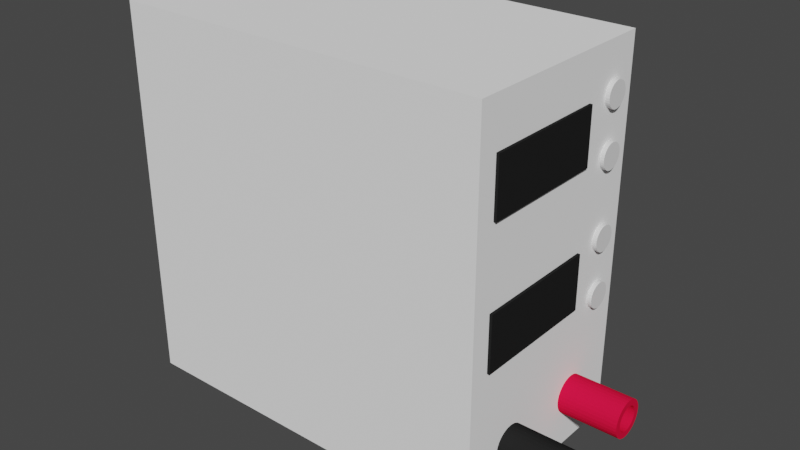 # Source: powersuply.blend  (saved by Blender 2.80.75; exported with 4.5.12 LTS)
import bpy
from mathutils import Matrix  # noqa: F401  (used for matrix-valued properties, if any)

bpy.ops.wm.read_factory_settings(use_empty=True)
scene = bpy.context.scene
scene.name = 'Scene'

# ---- collections
col_collection = bpy.data.collections.new('Collection'); scene.collection.children.link(col_collection)

# ---- materials (node trees are filled in below, after node groups)
mat_material_003 = bpy.data.materials.new('Material.003')
mat_material_003.use_transparent_shadow = False
mat_material_003.diffuse_color = (0.9551, 0.9551, 0.9551, 1.0)
mat_material = bpy.data.materials.new('Material')
mat_material.alpha_threshold = 0.0
mat_material.use_transparent_shadow = False
mat_material.diffuse_color = (0.01739, 0.01739, 0.01739, 1.0)
mat_material.line_color = (0.0, 0.0, 0.0, 1.0)
mat_material_001 = bpy.data.materials.new('Material.001')
mat_material_001.alpha_threshold = 0.0
mat_material_001.use_transparent_shadow = False
mat_material_001.diffuse_color = (0.01739, 0.01739, 0.01739, 1.0)
mat_material_001.line_color = (0.0, 0.0, 0.0, 1.0)
mat_material_002 = bpy.data.materials.new('Material.002')
mat_material_002.use_transparent_shadow = False
mat_material_002.diffuse_color = (0.8, 0.007091, 0.04769, 1.0)

# ---- material node trees

# ---- world
world_world = bpy.data.worlds.new('World'); scene.world = world_world
world_world.use_nodes = True; world_world.node_tree.nodes.clear()
_N = world_world.node_tree.nodes; _L = world_world.node_tree.links
n0 = _N.new('ShaderNodeOutputWorld'); n0.name = 'World Output'; n0.location = (300, 300)
n1 = _N.new('ShaderNodeBackground'); n1.name = 'Background'; n1.location = (10, 300)
n1.inputs[0].default_value = (0.05088, 0.05088, 0.05088, 1.0)
_L.new(n1.outputs[0], n0.inputs[0])
n0.is_active_output = True
world_world.color = (0.05088, 0.05088, 0.05088)
world_world.use_sun_shadow = False
world_world.sun_shadow_jitter_overblur = 0.0

# ---- meshes
me_cube_001 = bpy.data.meshes.new('Cube.001')
me_cube_001.from_pydata([(-0.15, -0.15, -0.15), (-0.15, -0.15, 0.15), (0.15, -0.15, -0.15), (0.15, -0.15, 0.15), (0.15, 0.016, 0.15), (-0.15, 0.016, 0.15), (-0.15, 0.016, -0.15), (0.15, 0.016, 0.016), (0.15, 0.016, -0.15)], [], [(0, 1, 5, 6), (2, 3, 1, 0), (4, 5, 1, 3), (8, 7, 4, 3, 2), (6, 8, 2, 0), (4, 7, 8, 6, 5)])
_uv = me_cube_001.uv_layers.new(name='UVMap')
_uv.uv.foreach_set('vector', [0.375, 0.0, 0.625, 0.0, 0.625, 0.1383, 0.375, 0.1383, 0.375, 0.75, 0.625, 0.75, 0.625, 1.0, 0.375, 1.0, 0.625, 0.6117, 0.875, 0.6117, 0.875, 0.75, 0.625, 0.75, 0.375, 0.6117, 0.5133, 0.6117, 0.625, 0.6117, 0.625, 0.75, 0.375, 0.75, 0.125, 0.6117, 0.375, 0.6117, 0.375, 0.75, 0.125, 0.75, 0.5938, 0.7812, 0.51, 0.7812, 0.4063, 0.7813, 0.4063, 0.9688, 0.5938, 0.9688])
me_cube_001.materials.append(mat_material_003)
me_cube_001.use_remesh_preserve_volume = False
me_cube_001.use_remesh_preserve_attributes = False
me_cube_001.use_mirror_vertex_groups = False
me_cube_001.update()
me_cube_004 = bpy.data.meshes.new('Cube.004')
me_cube_004.from_pydata([(-0.05, -0.05, 0.05), (-0.05, 0.05, 0.05), (0.05, -0.05, 0.05), (0.05, 0.05, 0.05), (-0.05, 0.05, 0.006401), (0.05, 0.05, 0.006401), (0.05, -0.05, 0.006401), (-0.05, -0.05, 0.006401)], [], [(3, 1, 0, 2), (7, 6, 2, 0), (5, 4, 1, 3), (6, 5, 3, 2), (4, 7, 0, 1), (5, 6, 7, 4)])
_uv = me_cube_004.uv_layers.new(name='UVMap')
_uv.uv.foreach_set('vector', [0.625, 0.5, 0.875, 0.5, 0.875, 0.75, 0.625, 0.75, 0.516, 1.0, 0.516, 0.75, 0.625, 0.75, 0.625, 1.0, 0.516, 0.5, 0.516, 0.25, 0.625, 0.25, 0.625, 0.5, 0.516, 0.75, 0.516, 0.5, 0.625, 0.5, 0.625, 0.75, 0.516, 0.25, 0.516, 0.0, 0.625, 0.0, 0.625, 0.25, 0.6573, 0.5314, 0.6573, 0.698, 0.824, 0.698, 0.824, 0.5314])
me_cube_004.materials.append(mat_material)
me_cube_004.use_remesh_preserve_volume = False
me_cube_004.use_remesh_preserve_attributes = False
me_cube_004.use_mirror_vertex_groups = False
me_cube_004.update()
me_cube_007 = bpy.data.meshes.new('Cube.007')
me_cube_007.from_pydata([(-0.05, -0.05, 0.05), (-0.05, 0.05, 0.05), (0.05, -0.05, 0.05), (0.05, 0.05, 0.05), (-0.05, 0.05, 0.006401), (0.05, 0.05, 0.006401), (0.05, -0.05, 0.006401), (-0.05, -0.05, 0.006401)], [], [(3, 1, 0, 2), (7, 6, 2, 0), (5, 4, 1, 3), (6, 5, 3, 2), (4, 7, 0, 1), (5, 6, 7, 4)])
_uv = me_cube_007.uv_layers.new(name='UVMap')
_uv.uv.foreach_set('vector', [0.625, 0.5, 0.875, 0.5, 0.875, 0.75, 0.625, 0.75, 0.516, 1.0, 0.516, 0.75, 0.625, 0.75, 0.625, 1.0, 0.516, 0.5, 0.516, 0.25, 0.625, 0.25, 0.625, 0.5, 0.516, 0.75, 0.516, 0.5, 0.625, 0.5, 0.625, 0.75, 0.516, 0.25, 0.516, 0.0, 0.625, 0.0, 0.625, 0.25, 0.6573, 0.5314, 0.6573, 0.698, 0.824, 0.698, 0.824, 0.5314])
me_cube_007.materials.append(mat_material_001)
me_cube_007.use_remesh_preserve_volume = False
me_cube_007.use_remesh_preserve_attributes = False
me_cube_007.use_mirror_vertex_groups = False
me_cube_007.update()
me_cylinder = bpy.data.meshes.new('Cylinder')
me_cylinder.from_pydata([(0.0, 0.01, -0.025), (0.0, 0.01, 0.025), (0.001951, 0.009808, -0.025), (0.001951, 0.009808, 0.025), (0.003827, 0.009239, -0.025), (0.003827, 0.009239, 0.025), (0.005556, 0.008315, -0.025), (0.005556, 0.008315, 0.025), (0.007071, 0.007071, -0.025), (0.007071, 0.007071, 0.025), (0.008315, 0.005556, -0.025), (0.008315, 0.005556, 0.025), (0.009239, 0.003827, -0.025), (0.009239, 0.003827, 0.025), (0.009808, 0.001951, -0.025), (0.009808, 0.001951, 0.025), (0.01, 7.55e-10, -0.025), (0.01, 7.55e-10, 0.025), (0.009808, -0.001951, -0.025), (0.009808, -0.001951, 0.025), (0.009239, -0.003827, -0.025), (0.009239, -0.003827, 0.025), (0.008315, -0.005556, -0.025), (0.008315, -0.005556, 0.025), (0.007071, -0.007071, -0.025), (0.007071, -0.007071, 0.025), (0.005556, -0.008315, -0.025), (0.005556, -0.008315, 0.025), (0.003827, -0.009239, -0.025), (0.003827, -0.009239, 0.025), (0.001951, -0.009808, -0.025), (0.001951, -0.009808, 0.025), (-3.258e-09, -0.01, -0.025), (-3.258e-09, -0.01, 0.025), (-0.001951, -0.009808, -0.025), (-0.001951, -0.009808, 0.025), (-0.003827, -0.009239, -0.025), (-0.003827, -0.009239, 0.025), (-0.005556, -0.008315, -0.025), (-0.005556, -0.008315, 0.025), (-0.007071, -0.007071, -0.025), (-0.007071, -0.007071, 0.025), (-0.008315, -0.005556, -0.025), (-0.008315, -0.005556, 0.025), (-0.009239, -0.003827, -0.025), (-0.009239, -0.003827, 0.025), (-0.009808, -0.001951, -0.025), (-0.009808, -0.001951, 0.025), (-0.01, 9.656e-09, -0.025), (-0.01, 9.656e-09, 0.025), (-0.009808, 0.001951, -0.025), (-0.009808, 0.001951, 0.025), (-0.009239, 0.003827, -0.025), (-0.009239, 0.003827, 0.025), (-0.008315, 0.005556, -0.025), (-0.008315, 0.005556, 0.025), (-0.007071, 0.007071, -0.025), (-0.007071, 0.007071, 0.025), (-0.005556, 0.008315, -0.025), (-0.005556, 0.008315, 0.025), (-0.003827, 0.009239, -0.025), (-0.003827, 0.009239, 0.025), (-0.001951, 0.009808, -0.025), (-0.001951, 0.009808, 0.025)], [], [(0, 1, 3, 2), (2, 3, 5, 4), (4, 5, 7, 6), (6, 7, 9, 8), (8, 9, 11, 10), (10, 11, 13, 12), (12, 13, 15, 14), (14, 15, 17, 16), (16, 17, 19, 18), (18, 19, 21, 20), (20, 21, 23, 22), (22, 23, 25, 24), (24, 25, 27, 26), (26, 27, 29, 28), (28, 29, 31, 30), (30, 31, 33, 32), (32, 33, 35, 34), (34, 35, 37, 36), (36, 37, 39, 38), (38, 39, 41, 40), (40, 41, 43, 42), (42, 43, 45, 44), (44, 45, 47, 46), (46, 47, 49, 48), (48, 49, 51, 50), (50, 51, 53, 52), (52, 53, 55, 54), (54, 55, 57, 56), (56, 57, 59, 58), (58, 59, 61, 60), (3, 1, 63, 61, 59, 57, 55, 53, 51, 49, 47, 45, 43, 41, 39, 37, 35, 33, 31, 29, 27, 25, 23, 21, 19, 17, 15, 13, 11, 9, 7, 5), (60, 61, 63, 62), (62, 63, 1, 0), (0, 2, 4, 6, 8, 10, 12, 14, 16, 18, 20, 22, 24, 26, 28, 30, 32, 34, 36, 38, 40, 42, 44, 46, 48, 50, 52, 54, 56, 58, 60, 62)])
_uv = me_cylinder.uv_layers.new(name='UVMap')
_uv.uv.foreach_set('vector', [1.0, 0.5, 1.0, 1.0, 0.9688, 1.0, 0.9688, 0.5, 0.9688, 0.5, 0.9688, 1.0, 0.9375, 1.0, 0.9375, 0.5, 0.9375, 0.5, 0.9375, 1.0, 0.9062, 1.0, 0.9062, 0.5, 0.9062, 0.5, 0.9062, 1.0, 0.875, 1.0, 0.875, 0.5, 0.875, 0.5, 0.875, 1.0, 0.8438, 1.0, 0.8438, 0.5, 0.8438, 0.5, 0.8438, 1.0, 0.8125, 1.0, 0.8125, 0.5, 0.8125, 0.5, 0.8125, 1.0, 0.7812, 1.0, 0.7812, 0.5, 0.7812, 0.5, 0.7812, 1.0, 0.75, 1.0, 0.75, 0.5, 0.75, 0.5, 0.75, 1.0, 0.7188, 1.0, 0.7188, 0.5, 0.7188, 0.5, 0.7188, 1.0, 0.6875, 1.0, 0.6875, 0.5, 0.6875, 0.5, 0.6875, 1.0, 0.6562, 1.0, 0.6562, 0.5, 0.6562, 0.5, 0.6562, 1.0, 0.625, 1.0, 0.625, 0.5, 0.625, 0.5, 0.625, 1.0, 0.5938, 1.0, 0.5938, 0.5, 0.5938, 0.5, 0.5938, 1.0, 0.5625, 1.0, 0.5625, 0.5, 0.5625, 0.5, 0.5625, 1.0, 0.5312, 1.0, 0.5312, 0.5, 0.5312, 0.5, 0.5312, 1.0, 0.5, 1.0, 0.5, 0.5, 0.5, 0.5, 0.5, 1.0, 0.4688, 1.0, 0.4688, 0.5, 0.4688, 0.5, 0.4688, 1.0, 0.4375, 1.0, 0.4375, 0.5, 0.4375, 0.5, 0.4375, 1.0, 0.4062, 1.0, 0.4062, 0.5, 0.4062, 0.5, 0.4062, 1.0, 0.375, 1.0, 0.375, 0.5, 0.375, 0.5, 0.375, 1.0, 0.3438, 1.0, 0.3438, 0.5, 0.3438, 0.5, 0.3438, 1.0, 0.3125, 1.0, 0.3125, 0.5, 0.3125, 0.5, 0.3125, 1.0, 0.2812, 1.0, 0.2812, 0.5, 0.2812, 0.5, 0.2812, 1.0, 0.25, 1.0, 0.25, 0.5, 0.25, 0.5, 0.25, 1.0, 0.2188, 1.0, 0.2188, 0.5, 0.2188, 0.5, 0.2188, 1.0, 0.1875, 1.0, 0.1875, 0.5, 0.1875, 0.5, 0.1875, 1.0, 0.1562, 1.0, 0.1562, 0.5, 0.1562, 0.5, 0.1562, 1.0, 0.125, 1.0, 0.125, 0.5, 0.125, 0.5, 0.125, 1.0, 0.09375, 1.0, 0.09375, 0.5, 0.09375, 0.5, 0.09375, 1.0, 0.0625, 1.0, 0.0625, 0.5, 0.2968, 0.4854, 0.25, 0.49, 0.2032, 0.4854, 0.1582, 0.4717, 0.1167, 0.4496, 0.08029, 0.4197, 0.05045, 0.3833, 0.02827, 0.3418, 0.01461, 0.2968, 0.01, 0.25, 0.01461, 0.2032, 0.02827, 0.1582, 0.05045, 0.1167, 0.08029, 0.08029, 0.1167, 0.05045, 0.1582, 0.02827, 0.2032, 0.01461, 0.25, 0.01, 0.2968, 0.01461, 0.3418, 0.02827, 0.3833, 0.05045, 0.4197, 0.08029, 0.4496, 0.1167, 0.4717, 0.1582, 0.4854, 0.2032, 0.49, 0.25, 0.4854, 0.2968, 0.4717, 0.3418, 0.4496, 0.3833, 0.4197, 0.4197, 0.3833, 0.4496, 0.3418, 0.4717, 0.0625, 0.5, 0.0625, 1.0, 0.03125, 1.0, 0.03125, 0.5, 0.03125, 0.5, 0.03125, 1.0, 0.0, 1.0, 0.0, 0.5, 0.75, 0.49, 0.7968, 0.4854, 0.8418, 0.4717, 0.8833, 0.4496, 0.9197, 0.4197, 0.9496, 0.3833, 0.9717, 0.3418, 0.9854, 0.2968, 0.99, 0.25, 0.9854, 0.2032, 0.9717, 0.1582, 0.9496, 0.1167, 0.9197, 0.08029, 0.8833, 0.05045, 0.8418, 0.02827, 0.7968, 0.01461, 0.75, 0.01, 0.7032, 0.01461, 0.6582, 0.02827, 0.6167, 0.05045, 0.5803, 0.08029, 0.5504, 0.1167, 0.5283, 0.1582, 0.5146, 0.2032, 0.51, 0.25, 0.5146, 0.2968, 0.5283, 0.3418, 0.5504, 0.3833, 0.5803, 0.4197, 0.6167, 0.4496, 0.6582, 0.4717, 0.7032, 0.4854])
me_cylinder.use_remesh_preserve_volume = False
me_cylinder.use_remesh_preserve_attributes = False
me_cylinder.use_mirror_vertex_groups = False
me_cylinder.update()
me_cylinder_001 = bpy.data.meshes.new('Cylinder.001')
me_cylinder_001.from_pydata([(0.0, 0.01, -0.025), (0.0, 0.01, 0.025), (0.001951, 0.009808, -0.025), (0.001951, 0.009808, 0.025), (0.003827, 0.009239, -0.025), (0.003827, 0.009239, 0.025), (0.005556, 0.008315, -0.025), (0.005556, 0.008315, 0.025), (0.007071, 0.007071, -0.025), (0.007071, 0.007071, 0.025), (0.008315, 0.005556, -0.025), (0.008315, 0.005556, 0.025), (0.009239, 0.003827, -0.025), (0.009239, 0.003827, 0.025), (0.009808, 0.001951, -0.025), (0.009808, 0.001951, 0.025), (0.01, 7.55e-10, -0.025), (0.01, 7.55e-10, 0.025), (0.009808, -0.001951, -0.025), (0.009808, -0.001951, 0.025), (0.009239, -0.003827, -0.025), (0.009239, -0.003827, 0.025), (0.008315, -0.005556, -0.025), (0.008315, -0.005556, 0.025), (0.007071, -0.007071, -0.025), (0.007071, -0.007071, 0.025), (0.005556, -0.008315, -0.025), (0.005556, -0.008315, 0.025), (0.003827, -0.009239, -0.025), (0.003827, -0.009239, 0.025), (0.001951, -0.009808, -0.025), (0.001951, -0.009808, 0.025), (-3.258e-09, -0.01, -0.025), (-3.258e-09, -0.01, 0.025), (-0.001951, -0.009808, -0.025), (-0.001951, -0.009808, 0.025), (-0.003827, -0.009239, -0.025), (-0.003827, -0.009239, 0.025), (-0.005556, -0.008315, -0.025), (-0.005556, -0.008315, 0.025), (-0.007071, -0.007071, -0.025), (-0.007071, -0.007071, 0.025), (-0.008315, -0.005556, -0.025), (-0.008315, -0.005556, 0.025), (-0.009239, -0.003827, -0.025), (-0.009239, -0.003827, 0.025), (-0.009808, -0.001951, -0.025), (-0.009808, -0.001951, 0.025), (-0.01, 9.656e-09, -0.025), (-0.01, 9.656e-09, 0.025), (-0.009808, 0.001951, -0.025), (-0.009808, 0.001951, 0.025), (-0.009239, 0.003827, -0.025), (-0.009239, 0.003827, 0.025), (-0.008315, 0.005556, -0.025), (-0.008315, 0.005556, 0.025), (-0.007071, 0.007071, -0.025), (-0.007071, 0.007071, 0.025), (-0.005556, 0.008315, -0.025), (-0.005556, 0.008315, 0.025), (-0.003827, 0.009239, -0.025), (-0.003827, 0.009239, 0.025), (-0.001951, 0.009808, -0.025), (-0.001951, 0.009808, 0.025)], [], [(0, 1, 3, 2), (2, 3, 5, 4), (4, 5, 7, 6), (6, 7, 9, 8), (8, 9, 11, 10), (10, 11, 13, 12), (12, 13, 15, 14), (14, 15, 17, 16), (16, 17, 19, 18), (18, 19, 21, 20), (20, 21, 23, 22), (22, 23, 25, 24), (24, 25, 27, 26), (26, 27, 29, 28), (28, 29, 31, 30), (30, 31, 33, 32), (32, 33, 35, 34), (34, 35, 37, 36), (36, 37, 39, 38), (38, 39, 41, 40), (40, 41, 43, 42), (42, 43, 45, 44), (44, 45, 47, 46), (46, 47, 49, 48), (48, 49, 51, 50), (50, 51, 53, 52), (52, 53, 55, 54), (54, 55, 57, 56), (56, 57, 59, 58), (58, 59, 61, 60), (3, 1, 63, 61, 59, 57, 55, 53, 51, 49, 47, 45, 43, 41, 39, 37, 35, 33, 31, 29, 27, 25, 23, 21, 19, 17, 15, 13, 11, 9, 7, 5), (60, 61, 63, 62), (62, 63, 1, 0), (0, 2, 4, 6, 8, 10, 12, 14, 16, 18, 20, 22, 24, 26, 28, 30, 32, 34, 36, 38, 40, 42, 44, 46, 48, 50, 52, 54, 56, 58, 60, 62)])
_uv = me_cylinder_001.uv_layers.new(name='UVMap')
_uv.uv.foreach_set('vector', [1.0, 0.5, 1.0, 1.0, 0.9688, 1.0, 0.9688, 0.5, 0.9688, 0.5, 0.9688, 1.0, 0.9375, 1.0, 0.9375, 0.5, 0.9375, 0.5, 0.9375, 1.0, 0.9062, 1.0, 0.9062, 0.5, 0.9062, 0.5, 0.9062, 1.0, 0.875, 1.0, 0.875, 0.5, 0.875, 0.5, 0.875, 1.0, 0.8438, 1.0, 0.8438, 0.5, 0.8438, 0.5, 0.8438, 1.0, 0.8125, 1.0, 0.8125, 0.5, 0.8125, 0.5, 0.8125, 1.0, 0.7812, 1.0, 0.7812, 0.5, 0.7812, 0.5, 0.7812, 1.0, 0.75, 1.0, 0.75, 0.5, 0.75, 0.5, 0.75, 1.0, 0.7188, 1.0, 0.7188, 0.5, 0.7188, 0.5, 0.7188, 1.0, 0.6875, 1.0, 0.6875, 0.5, 0.6875, 0.5, 0.6875, 1.0, 0.6562, 1.0, 0.6562, 0.5, 0.6562, 0.5, 0.6562, 1.0, 0.625, 1.0, 0.625, 0.5, 0.625, 0.5, 0.625, 1.0, 0.5938, 1.0, 0.5938, 0.5, 0.5938, 0.5, 0.5938, 1.0, 0.5625, 1.0, 0.5625, 0.5, 0.5625, 0.5, 0.5625, 1.0, 0.5312, 1.0, 0.5312, 0.5, 0.5312, 0.5, 0.5312, 1.0, 0.5, 1.0, 0.5, 0.5, 0.5, 0.5, 0.5, 1.0, 0.4688, 1.0, 0.4688, 0.5, 0.4688, 0.5, 0.4688, 1.0, 0.4375, 1.0, 0.4375, 0.5, 0.4375, 0.5, 0.4375, 1.0, 0.4062, 1.0, 0.4062, 0.5, 0.4062, 0.5, 0.4062, 1.0, 0.375, 1.0, 0.375, 0.5, 0.375, 0.5, 0.375, 1.0, 0.3438, 1.0, 0.3438, 0.5, 0.3438, 0.5, 0.3438, 1.0, 0.3125, 1.0, 0.3125, 0.5, 0.3125, 0.5, 0.3125, 1.0, 0.2812, 1.0, 0.2812, 0.5, 0.2812, 0.5, 0.2812, 1.0, 0.25, 1.0, 0.25, 0.5, 0.25, 0.5, 0.25, 1.0, 0.2188, 1.0, 0.2188, 0.5, 0.2188, 0.5, 0.2188, 1.0, 0.1875, 1.0, 0.1875, 0.5, 0.1875, 0.5, 0.1875, 1.0, 0.1562, 1.0, 0.1562, 0.5, 0.1562, 0.5, 0.1562, 1.0, 0.125, 1.0, 0.125, 0.5, 0.125, 0.5, 0.125, 1.0, 0.09375, 1.0, 0.09375, 0.5, 0.09375, 0.5, 0.09375, 1.0, 0.0625, 1.0, 0.0625, 0.5, 0.2968, 0.4854, 0.25, 0.49, 0.2032, 0.4854, 0.1582, 0.4717, 0.1167, 0.4496, 0.08029, 0.4197, 0.05045, 0.3833, 0.02827, 0.3418, 0.01461, 0.2968, 0.01, 0.25, 0.01461, 0.2032, 0.02827, 0.1582, 0.05045, 0.1167, 0.08029, 0.08029, 0.1167, 0.05045, 0.1582, 0.02827, 0.2032, 0.01461, 0.25, 0.01, 0.2968, 0.01461, 0.3418, 0.02827, 0.3833, 0.05045, 0.4197, 0.08029, 0.4496, 0.1167, 0.4717, 0.1582, 0.4854, 0.2032, 0.49, 0.25, 0.4854, 0.2968, 0.4717, 0.3418, 0.4496, 0.3833, 0.4197, 0.4197, 0.3833, 0.4496, 0.3418, 0.4717, 0.0625, 0.5, 0.0625, 1.0, 0.03125, 1.0, 0.03125, 0.5, 0.03125, 0.5, 0.03125, 1.0, 0.0, 1.0, 0.0, 0.5, 0.75, 0.49, 0.7968, 0.4854, 0.8418, 0.4717, 0.8833, 0.4496, 0.9197, 0.4197, 0.9496, 0.3833, 0.9717, 0.3418, 0.9854, 0.2968, 0.99, 0.25, 0.9854, 0.2032, 0.9717, 0.1582, 0.9496, 0.1167, 0.9197, 0.08029, 0.8833, 0.05045, 0.8418, 0.02827, 0.7968, 0.01461, 0.75, 0.01, 0.7032, 0.01461, 0.6582, 0.02827, 0.6167, 0.05045, 0.5803, 0.08029, 0.5504, 0.1167, 0.5283, 0.1582, 0.5146, 0.2032, 0.51, 0.25, 0.5146, 0.2968, 0.5283, 0.3418, 0.5504, 0.3833, 0.5803, 0.4197, 0.6167, 0.4496, 0.6582, 0.4717, 0.7032, 0.4854])
me_cylinder_001.use_remesh_preserve_volume = False
me_cylinder_001.use_remesh_preserve_attributes = False
me_cylinder_001.use_mirror_vertex_groups = False
me_cylinder_001.update()
me_cylinder_002 = bpy.data.meshes.new('Cylinder.002')
me_cylinder_002.from_pydata([(0.0, 0.01, -0.025), (0.0, 0.01, 0.025), (0.001951, 0.009808, -0.025), (0.001951, 0.009808, 0.025), (0.003827, 0.009239, -0.025), (0.003827, 0.009239, 0.025), (0.005556, 0.008315, -0.025), (0.005556, 0.008315, 0.025), (0.007071, 0.007071, -0.025), (0.007071, 0.007071, 0.025), (0.008315, 0.005556, -0.025), (0.008315, 0.005556, 0.025), (0.009239, 0.003827, -0.025), (0.009239, 0.003827, 0.025), (0.009808, 0.001951, -0.025), (0.009808, 0.001951, 0.025), (0.01, 7.55e-10, -0.025), (0.01, 7.55e-10, 0.025), (0.009808, -0.001951, -0.025), (0.009808, -0.001951, 0.025), (0.009239, -0.003827, -0.025), (0.009239, -0.003827, 0.025), (0.008315, -0.005556, -0.025), (0.008315, -0.005556, 0.025), (0.007071, -0.007071, -0.025), (0.007071, -0.007071, 0.025), (0.005556, -0.008315, -0.025), (0.005556, -0.008315, 0.025), (0.003827, -0.009239, -0.025), (0.003827, -0.009239, 0.025), (0.001951, -0.009808, -0.025), (0.001951, -0.009808, 0.025), (-3.258e-09, -0.01, -0.025), (-3.258e-09, -0.01, 0.025), (-0.001951, -0.009808, -0.025), (-0.001951, -0.009808, 0.025), (-0.003827, -0.009239, -0.025), (-0.003827, -0.009239, 0.025), (-0.005556, -0.008315, -0.025), (-0.005556, -0.008315, 0.025), (-0.007071, -0.007071, -0.025), (-0.007071, -0.007071, 0.025), (-0.008315, -0.005556, -0.025), (-0.008315, -0.005556, 0.025), (-0.009239, -0.003827, -0.025), (-0.009239, -0.003827, 0.025), (-0.009808, -0.001951, -0.025), (-0.009808, -0.001951, 0.025), (-0.01, 9.656e-09, -0.025), (-0.01, 9.656e-09, 0.025), (-0.009808, 0.001951, -0.025), (-0.009808, 0.001951, 0.025), (-0.009239, 0.003827, -0.025), (-0.009239, 0.003827, 0.025), (-0.008315, 0.005556, -0.025), (-0.008315, 0.005556, 0.025), (-0.007071, 0.007071, -0.025), (-0.007071, 0.007071, 0.025), (-0.005556, 0.008315, -0.025), (-0.005556, 0.008315, 0.025), (-0.003827, 0.009239, -0.025), (-0.003827, 0.009239, 0.025), (-0.001951, 0.009808, -0.025), (-0.001951, 0.009808, 0.025)], [], [(0, 1, 3, 2), (2, 3, 5, 4), (4, 5, 7, 6), (6, 7, 9, 8), (8, 9, 11, 10), (10, 11, 13, 12), (12, 13, 15, 14), (14, 15, 17, 16), (16, 17, 19, 18), (18, 19, 21, 20), (20, 21, 23, 22), (22, 23, 25, 24), (24, 25, 27, 26), (26, 27, 29, 28), (28, 29, 31, 30), (30, 31, 33, 32), (32, 33, 35, 34), (34, 35, 37, 36), (36, 37, 39, 38), (38, 39, 41, 40), (40, 41, 43, 42), (42, 43, 45, 44), (44, 45, 47, 46), (46, 47, 49, 48), (48, 49, 51, 50), (50, 51, 53, 52), (52, 53, 55, 54), (54, 55, 57, 56), (56, 57, 59, 58), (58, 59, 61, 60), (3, 1, 63, 61, 59, 57, 55, 53, 51, 49, 47, 45, 43, 41, 39, 37, 35, 33, 31, 29, 27, 25, 23, 21, 19, 17, 15, 13, 11, 9, 7, 5), (60, 61, 63, 62), (62, 63, 1, 0), (0, 2, 4, 6, 8, 10, 12, 14, 16, 18, 20, 22, 24, 26, 28, 30, 32, 34, 36, 38, 40, 42, 44, 46, 48, 50, 52, 54, 56, 58, 60, 62)])
_uv = me_cylinder_002.uv_layers.new(name='UVMap')
_uv.uv.foreach_set('vector', [1.0, 0.5, 1.0, 1.0, 0.9688, 1.0, 0.9688, 0.5, 0.9688, 0.5, 0.9688, 1.0, 0.9375, 1.0, 0.9375, 0.5, 0.9375, 0.5, 0.9375, 1.0, 0.9062, 1.0, 0.9062, 0.5, 0.9062, 0.5, 0.9062, 1.0, 0.875, 1.0, 0.875, 0.5, 0.875, 0.5, 0.875, 1.0, 0.8438, 1.0, 0.8438, 0.5, 0.8438, 0.5, 0.8438, 1.0, 0.8125, 1.0, 0.8125, 0.5, 0.8125, 0.5, 0.8125, 1.0, 0.7812, 1.0, 0.7812, 0.5, 0.7812, 0.5, 0.7812, 1.0, 0.75, 1.0, 0.75, 0.5, 0.75, 0.5, 0.75, 1.0, 0.7188, 1.0, 0.7188, 0.5, 0.7188, 0.5, 0.7188, 1.0, 0.6875, 1.0, 0.6875, 0.5, 0.6875, 0.5, 0.6875, 1.0, 0.6562, 1.0, 0.6562, 0.5, 0.6562, 0.5, 0.6562, 1.0, 0.625, 1.0, 0.625, 0.5, 0.625, 0.5, 0.625, 1.0, 0.5938, 1.0, 0.5938, 0.5, 0.5938, 0.5, 0.5938, 1.0, 0.5625, 1.0, 0.5625, 0.5, 0.5625, 0.5, 0.5625, 1.0, 0.5312, 1.0, 0.5312, 0.5, 0.5312, 0.5, 0.5312, 1.0, 0.5, 1.0, 0.5, 0.5, 0.5, 0.5, 0.5, 1.0, 0.4688, 1.0, 0.4688, 0.5, 0.4688, 0.5, 0.4688, 1.0, 0.4375, 1.0, 0.4375, 0.5, 0.4375, 0.5, 0.4375, 1.0, 0.4062, 1.0, 0.4062, 0.5, 0.4062, 0.5, 0.4062, 1.0, 0.375, 1.0, 0.375, 0.5, 0.375, 0.5, 0.375, 1.0, 0.3438, 1.0, 0.3438, 0.5, 0.3438, 0.5, 0.3438, 1.0, 0.3125, 1.0, 0.3125, 0.5, 0.3125, 0.5, 0.3125, 1.0, 0.2812, 1.0, 0.2812, 0.5, 0.2812, 0.5, 0.2812, 1.0, 0.25, 1.0, 0.25, 0.5, 0.25, 0.5, 0.25, 1.0, 0.2188, 1.0, 0.2188, 0.5, 0.2188, 0.5, 0.2188, 1.0, 0.1875, 1.0, 0.1875, 0.5, 0.1875, 0.5, 0.1875, 1.0, 0.1562, 1.0, 0.1562, 0.5, 0.1562, 0.5, 0.1562, 1.0, 0.125, 1.0, 0.125, 0.5, 0.125, 0.5, 0.125, 1.0, 0.09375, 1.0, 0.09375, 0.5, 0.09375, 0.5, 0.09375, 1.0, 0.0625, 1.0, 0.0625, 0.5, 0.2968, 0.4854, 0.25, 0.49, 0.2032, 0.4854, 0.1582, 0.4717, 0.1167, 0.4496, 0.08029, 0.4197, 0.05045, 0.3833, 0.02827, 0.3418, 0.01461, 0.2968, 0.01, 0.25, 0.01461, 0.2032, 0.02827, 0.1582, 0.05045, 0.1167, 0.08029, 0.08029, 0.1167, 0.05045, 0.1582, 0.02827, 0.2032, 0.01461, 0.25, 0.01, 0.2968, 0.01461, 0.3418, 0.02827, 0.3833, 0.05045, 0.4197, 0.08029, 0.4496, 0.1167, 0.4717, 0.1582, 0.4854, 0.2032, 0.49, 0.25, 0.4854, 0.2968, 0.4717, 0.3418, 0.4496, 0.3833, 0.4197, 0.4197, 0.3833, 0.4496, 0.3418, 0.4717, 0.0625, 0.5, 0.0625, 1.0, 0.03125, 1.0, 0.03125, 0.5, 0.03125, 0.5, 0.03125, 1.0, 0.0, 1.0, 0.0, 0.5, 0.75, 0.49, 0.7968, 0.4854, 0.8418, 0.4717, 0.8833, 0.4496, 0.9197, 0.4197, 0.9496, 0.3833, 0.9717, 0.3418, 0.9854, 0.2968, 0.99, 0.25, 0.9854, 0.2032, 0.9717, 0.1582, 0.9496, 0.1167, 0.9197, 0.08029, 0.8833, 0.05045, 0.8418, 0.02827, 0.7968, 0.01461, 0.75, 0.01, 0.7032, 0.01461, 0.6582, 0.02827, 0.6167, 0.05045, 0.5803, 0.08029, 0.5504, 0.1167, 0.5283, 0.1582, 0.5146, 0.2032, 0.51, 0.25, 0.5146, 0.2968, 0.5283, 0.3418, 0.5504, 0.3833, 0.5803, 0.4197, 0.6167, 0.4496, 0.6582, 0.4717, 0.7032, 0.4854])
me_cylinder_002.use_remesh_preserve_volume = False
me_cylinder_002.use_remesh_preserve_attributes = False
me_cylinder_002.use_mirror_vertex_groups = False
me_cylinder_002.update()
me_cylinder_003 = bpy.data.meshes.new('Cylinder.003')
me_cylinder_003.from_pydata([(0.0, 0.01, -0.025), (0.0, 0.01, 0.025), (0.001951, 0.009808, -0.025), (0.001951, 0.009808, 0.025), (0.003827, 0.009239, -0.025), (0.003827, 0.009239, 0.025), (0.005556, 0.008315, -0.025), (0.005556, 0.008315, 0.025), (0.007071, 0.007071, -0.025), (0.007071, 0.007071, 0.025), (0.008315, 0.005556, -0.025), (0.008315, 0.005556, 0.025), (0.009239, 0.003827, -0.025), (0.009239, 0.003827, 0.025), (0.009808, 0.001951, -0.025), (0.009808, 0.001951, 0.025), (0.01, 7.55e-10, -0.025), (0.01, 7.55e-10, 0.025), (0.009808, -0.001951, -0.025), (0.009808, -0.001951, 0.025), (0.009239, -0.003827, -0.025), (0.009239, -0.003827, 0.025), (0.008315, -0.005556, -0.025), (0.008315, -0.005556, 0.025), (0.007071, -0.007071, -0.025), (0.007071, -0.007071, 0.025), (0.005556, -0.008315, -0.025), (0.005556, -0.008315, 0.025), (0.003827, -0.009239, -0.025), (0.003827, -0.009239, 0.025), (0.001951, -0.009808, -0.025), (0.001951, -0.009808, 0.025), (-3.258e-09, -0.01, -0.025), (-3.258e-09, -0.01, 0.025), (-0.001951, -0.009808, -0.025), (-0.001951, -0.009808, 0.025), (-0.003827, -0.009239, -0.025), (-0.003827, -0.009239, 0.025), (-0.005556, -0.008315, -0.025), (-0.005556, -0.008315, 0.025), (-0.007071, -0.007071, -0.025), (-0.007071, -0.007071, 0.025), (-0.008315, -0.005556, -0.025), (-0.008315, -0.005556, 0.025), (-0.009239, -0.003827, -0.025), (-0.009239, -0.003827, 0.025), (-0.009808, -0.001951, -0.025), (-0.009808, -0.001951, 0.025), (-0.01, 9.656e-09, -0.025), (-0.01, 9.656e-09, 0.025), (-0.009808, 0.001951, -0.025), (-0.009808, 0.001951, 0.025), (-0.009239, 0.003827, -0.025), (-0.009239, 0.003827, 0.025), (-0.008315, 0.005556, -0.025), (-0.008315, 0.005556, 0.025), (-0.007071, 0.007071, -0.025), (-0.007071, 0.007071, 0.025), (-0.005556, 0.008315, -0.025), (-0.005556, 0.008315, 0.025), (-0.003827, 0.009239, -0.025), (-0.003827, 0.009239, 0.025), (-0.001951, 0.009808, -0.025), (-0.001951, 0.009808, 0.025)], [], [(0, 1, 3, 2), (2, 3, 5, 4), (4, 5, 7, 6), (6, 7, 9, 8), (8, 9, 11, 10), (10, 11, 13, 12), (12, 13, 15, 14), (14, 15, 17, 16), (16, 17, 19, 18), (18, 19, 21, 20), (20, 21, 23, 22), (22, 23, 25, 24), (24, 25, 27, 26), (26, 27, 29, 28), (28, 29, 31, 30), (30, 31, 33, 32), (32, 33, 35, 34), (34, 35, 37, 36), (36, 37, 39, 38), (38, 39, 41, 40), (40, 41, 43, 42), (42, 43, 45, 44), (44, 45, 47, 46), (46, 47, 49, 48), (48, 49, 51, 50), (50, 51, 53, 52), (52, 53, 55, 54), (54, 55, 57, 56), (56, 57, 59, 58), (58, 59, 61, 60), (3, 1, 63, 61, 59, 57, 55, 53, 51, 49, 47, 45, 43, 41, 39, 37, 35, 33, 31, 29, 27, 25, 23, 21, 19, 17, 15, 13, 11, 9, 7, 5), (60, 61, 63, 62), (62, 63, 1, 0), (0, 2, 4, 6, 8, 10, 12, 14, 16, 18, 20, 22, 24, 26, 28, 30, 32, 34, 36, 38, 40, 42, 44, 46, 48, 50, 52, 54, 56, 58, 60, 62)])
_uv = me_cylinder_003.uv_layers.new(name='UVMap')
_uv.uv.foreach_set('vector', [1.0, 0.5, 1.0, 1.0, 0.9688, 1.0, 0.9688, 0.5, 0.9688, 0.5, 0.9688, 1.0, 0.9375, 1.0, 0.9375, 0.5, 0.9375, 0.5, 0.9375, 1.0, 0.9062, 1.0, 0.9062, 0.5, 0.9062, 0.5, 0.9062, 1.0, 0.875, 1.0, 0.875, 0.5, 0.875, 0.5, 0.875, 1.0, 0.8438, 1.0, 0.8438, 0.5, 0.8438, 0.5, 0.8438, 1.0, 0.8125, 1.0, 0.8125, 0.5, 0.8125, 0.5, 0.8125, 1.0, 0.7812, 1.0, 0.7812, 0.5, 0.7812, 0.5, 0.7812, 1.0, 0.75, 1.0, 0.75, 0.5, 0.75, 0.5, 0.75, 1.0, 0.7188, 1.0, 0.7188, 0.5, 0.7188, 0.5, 0.7188, 1.0, 0.6875, 1.0, 0.6875, 0.5, 0.6875, 0.5, 0.6875, 1.0, 0.6562, 1.0, 0.6562, 0.5, 0.6562, 0.5, 0.6562, 1.0, 0.625, 1.0, 0.625, 0.5, 0.625, 0.5, 0.625, 1.0, 0.5938, 1.0, 0.5938, 0.5, 0.5938, 0.5, 0.5938, 1.0, 0.5625, 1.0, 0.5625, 0.5, 0.5625, 0.5, 0.5625, 1.0, 0.5312, 1.0, 0.5312, 0.5, 0.5312, 0.5, 0.5312, 1.0, 0.5, 1.0, 0.5, 0.5, 0.5, 0.5, 0.5, 1.0, 0.4688, 1.0, 0.4688, 0.5, 0.4688, 0.5, 0.4688, 1.0, 0.4375, 1.0, 0.4375, 0.5, 0.4375, 0.5, 0.4375, 1.0, 0.4062, 1.0, 0.4062, 0.5, 0.4062, 0.5, 0.4062, 1.0, 0.375, 1.0, 0.375, 0.5, 0.375, 0.5, 0.375, 1.0, 0.3438, 1.0, 0.3438, 0.5, 0.3438, 0.5, 0.3438, 1.0, 0.3125, 1.0, 0.3125, 0.5, 0.3125, 0.5, 0.3125, 1.0, 0.2812, 1.0, 0.2812, 0.5, 0.2812, 0.5, 0.2812, 1.0, 0.25, 1.0, 0.25, 0.5, 0.25, 0.5, 0.25, 1.0, 0.2188, 1.0, 0.2188, 0.5, 0.2188, 0.5, 0.2188, 1.0, 0.1875, 1.0, 0.1875, 0.5, 0.1875, 0.5, 0.1875, 1.0, 0.1562, 1.0, 0.1562, 0.5, 0.1562, 0.5, 0.1562, 1.0, 0.125, 1.0, 0.125, 0.5, 0.125, 0.5, 0.125, 1.0, 0.09375, 1.0, 0.09375, 0.5, 0.09375, 0.5, 0.09375, 1.0, 0.0625, 1.0, 0.0625, 0.5, 0.2968, 0.4854, 0.25, 0.49, 0.2032, 0.4854, 0.1582, 0.4717, 0.1167, 0.4496, 0.08029, 0.4197, 0.05045, 0.3833, 0.02827, 0.3418, 0.01461, 0.2968, 0.01, 0.25, 0.01461, 0.2032, 0.02827, 0.1582, 0.05045, 0.1167, 0.08029, 0.08029, 0.1167, 0.05045, 0.1582, 0.02827, 0.2032, 0.01461, 0.25, 0.01, 0.2968, 0.01461, 0.3418, 0.02827, 0.3833, 0.05045, 0.4197, 0.08029, 0.4496, 0.1167, 0.4717, 0.1582, 0.4854, 0.2032, 0.49, 0.25, 0.4854, 0.2968, 0.4717, 0.3418, 0.4496, 0.3833, 0.4197, 0.4197, 0.3833, 0.4496, 0.3418, 0.4717, 0.0625, 0.5, 0.0625, 1.0, 0.03125, 1.0, 0.03125, 0.5, 0.03125, 0.5, 0.03125, 1.0, 0.0, 1.0, 0.0, 0.5, 0.75, 0.49, 0.7968, 0.4854, 0.8418, 0.4717, 0.8833, 0.4496, 0.9197, 0.4197, 0.9496, 0.3833, 0.9717, 0.3418, 0.9854, 0.2968, 0.99, 0.25, 0.9854, 0.2032, 0.9717, 0.1582, 0.9496, 0.1167, 0.9197, 0.08029, 0.8833, 0.05045, 0.8418, 0.02827, 0.7968, 0.01461, 0.75, 0.01, 0.7032, 0.01461, 0.6582, 0.02827, 0.6167, 0.05045, 0.5803, 0.08029, 0.5504, 0.1167, 0.5283, 0.1582, 0.5146, 0.2032, 0.51, 0.25, 0.5146, 0.2968, 0.5283, 0.3418, 0.5504, 0.3833, 0.5803, 0.4197, 0.6167, 0.4496, 0.6582, 0.4717, 0.7032, 0.4854])
me_cylinder_003.use_remesh_preserve_volume = False
me_cylinder_003.use_remesh_preserve_attributes = False
me_cylinder_003.use_mirror_vertex_groups = False
me_cylinder_003.update()
me_cylinder_004 = bpy.data.meshes.new('Cylinder.004')
me_cylinder_004.from_pydata([(0.0001844, 0.01004, -0.01924), (0.002135, 0.009852, -0.01924), (0.004011, 0.009283, -0.01924), (0.00574, 0.008358, -0.01924), (0.007255, 0.007115, -0.01924), (0.008499, 0.005599, -0.01924), (0.009423, 0.003871, -0.01924), (0.009992, 0.001995, -0.01924), (0.01018, 4.375e-05, -0.01924), (0.009992, -0.001907, -0.01924), (0.009423, -0.003783, -0.01924), (0.008499, -0.005512, -0.01924), (0.007255, -0.007027, -0.01924), (0.00574, -0.008271, -0.01924), (0.004011, -0.009195, -0.01924), (0.002135, -0.009764, -0.01924), (0.0001844, -0.009956, -0.01924), (-0.001766, -0.009764, -0.01924), (-0.003642, -0.009195, -0.01924), (-0.005371, -0.008271, -0.01924), (-0.006887, -0.007027, -0.01924), (-0.00813, -0.005512, -0.01924), (-0.009054, -0.003783, -0.01924), (-0.009623, -0.001907, -0.01924), (-0.009816, 4.376e-05, -0.01924), (-0.009623, 0.001995, -0.01924), (-0.009054, 0.003871, -0.01924), (-0.00813, 0.005599, -0.01924), (-0.006887, 0.007115, -0.01924), (-0.005371, 0.008358, -0.01924), (-0.003642, 0.009283, -0.01924), (-0.001766, 0.009852, -0.01924), (0.0, 0.015, -0.025), (0.0, 0.015, 0.025), (0.002926, 0.01471, -0.025), (0.002926, 0.01471, 0.025), (0.00574, 0.01386, -0.025), (0.00574, 0.01386, 0.025), (0.008334, 0.01247, -0.025), (0.008334, 0.01247, 0.025), (0.01061, 0.01061, -0.025), (0.01061, 0.01061, 0.025), (0.01247, 0.008334, -0.025), (0.01247, 0.008334, 0.025), (0.01386, 0.00574, -0.025), (0.01386, 0.00574, 0.025), (0.01471, 0.002926, -0.025), (0.01471, 0.002926, 0.025), (0.015, 1.132e-09, -0.025), (0.015, 1.132e-09, 0.025), (0.01471, -0.002926, -0.025), (0.01471, -0.002926, 0.025), (0.01386, -0.00574, -0.025), (0.01386, -0.00574, 0.025), (0.01247, -0.008334, -0.025), (0.01247, -0.008334, 0.025), (0.01061, -0.01061, -0.025), (0.01061, -0.01061, 0.025), (0.008334, -0.01247, -0.025), (0.008334, -0.01247, 0.025), (0.00574, -0.01386, -0.025), (0.00574, -0.01386, 0.025), (0.002926, -0.01471, -0.025), (0.002926, -0.01471, 0.025), (-4.888e-09, -0.015, -0.025), (-4.888e-09, -0.015, 0.025), (-0.002926, -0.01471, -0.025), (-0.002926, -0.01471, 0.025), (-0.00574, -0.01386, -0.025), (-0.00574, -0.01386, 0.025), (-0.008334, -0.01247, -0.025), (-0.008334, -0.01247, 0.025), (-0.01061, -0.01061, -0.025), (-0.01061, -0.01061, 0.025), (-0.01247, -0.008334, -0.025), (-0.01247, -0.008334, 0.025), (-0.01386, -0.00574, -0.025), (-0.01386, -0.00574, 0.025), (-0.01471, -0.002926, -0.025), (-0.01471, -0.002926, 0.025), (-0.015, 1.448e-08, -0.025), (-0.015, 1.448e-08, 0.025), (-0.01471, 0.002926, -0.025), (-0.01471, 0.002926, 0.025), (-0.01386, 0.00574, -0.025), (-0.01386, 0.00574, 0.025), (-0.01247, 0.008334, -0.025), (-0.01247, 0.008334, 0.025), (-0.01061, 0.01061, -0.025), (-0.01061, 0.01061, 0.025), (-0.008334, 0.01247, -0.025), (-0.008334, 0.01247, 0.025), (-0.00574, 0.01386, -0.025), (-0.00574, 0.01386, 0.025), (-0.002926, 0.01471, -0.025), (-0.002926, 0.01471, 0.025), (0.008499, -0.005512, 0.025), (0.0001844, 0.01004, 0.025), (-0.001766, 0.009852, 0.025), (-0.003642, 0.009283, 0.025), (-0.009054, -0.003783, 0.025), (-0.00813, -0.005512, 0.025), (-0.009623, -0.001907, 0.025), (-0.006887, -0.007027, 0.025), (-0.001766, -0.009764, 0.025), (0.0001844, -0.009956, 0.025), (-0.003642, -0.009195, 0.025), (0.009992, 0.001995, 0.025), (0.00574, 0.008358, 0.025), (0.01018, 4.375e-05, 0.025), (0.009423, 0.003871, 0.025), (0.002135, -0.009764, 0.025), (-0.006887, 0.007115, 0.025), (-0.005371, 0.008358, 0.025), (-0.00813, 0.005599, 0.025), (0.009992, -0.001907, 0.025), (0.00574, -0.008271, 0.025), (0.007255, -0.007027, 0.025), (0.009423, -0.003783, 0.025), (-0.009816, 4.376e-05, 0.025), (-0.005371, -0.008271, 0.025), (-0.009623, 0.001995, 0.025), (0.007255, 0.007115, 0.025), (0.004011, -0.009195, 0.025), (0.008499, 0.005599, 0.025), (-0.009054, 0.003871, 0.025), (0.004011, 0.009283, 0.025), (0.002135, 0.009852, 0.025)], [], [(0, 1, 127, 97), (1, 2, 126, 127), (2, 3, 108, 126), (3, 4, 122, 108), (4, 5, 124, 122), (5, 6, 110, 124), (6, 7, 107, 110), (7, 8, 109, 107), (8, 9, 115, 109), (9, 10, 118, 115), (10, 11, 96, 118), (11, 12, 117, 96), (12, 13, 116, 117), (13, 14, 123, 116), (14, 15, 111, 123), (15, 16, 105, 111), (16, 17, 104, 105), (17, 18, 106, 104), (18, 19, 120, 106), (19, 20, 103, 120), (20, 21, 101, 103), (21, 22, 100, 101), (22, 23, 102, 100), (23, 24, 119, 102), (24, 25, 121, 119), (25, 26, 125, 121), (26, 27, 114, 125), (27, 28, 112, 114), (28, 29, 113, 112), (29, 30, 99, 113), (30, 31, 98, 99), (31, 0, 97, 98), (0, 31, 30, 29, 28, 27, 26, 25, 24, 23, 22, 21, 20, 19, 18, 17, 16, 15, 14, 13, 12, 11, 10, 9, 8, 7, 6, 5, 4, 3, 2, 1), (32, 33, 35, 34), (34, 35, 37, 36), (36, 37, 39, 38), (38, 39, 41, 40), (40, 41, 43, 42), (42, 43, 45, 44), (44, 45, 47, 46), (46, 47, 49, 48), (48, 49, 51, 50), (50, 51, 53, 52), (52, 53, 55, 54), (54, 55, 57, 56), (56, 57, 59, 58), (58, 59, 61, 60), (60, 61, 63, 62), (62, 63, 65, 64), (64, 65, 67, 66), (66, 67, 69, 68), (68, 69, 71, 70), (70, 71, 73, 72), (72, 73, 75, 74), (74, 75, 77, 76), (76, 77, 79, 78), (78, 79, 81, 80), (80, 81, 83, 82), (82, 83, 85, 84), (84, 85, 87, 86), (86, 87, 89, 88), (88, 89, 91, 90), (90, 91, 93, 92), (35, 33, 95, 93, 91, 89, 87, 85, 83, 81, 119, 121, 125, 114, 112, 113, 99, 98, 97, 127, 126, 108, 122, 124, 110, 107, 109, 49, 47, 45, 43, 41, 39, 37), (92, 93, 95, 94), (94, 95, 33, 32), (32, 34, 36, 38, 40, 42, 44, 46, 48, 50, 52, 54, 56, 58, 60, 62, 64, 66, 68, 70, 72, 74, 76, 78, 80, 82, 84, 86, 88, 90, 92, 94), (49, 109, 115, 118, 96, 117, 116, 123, 111, 105, 104, 106, 120, 103, 101, 100, 102, 119, 81, 79, 77, 75, 73, 71, 69, 67, 65, 63, 61, 59, 57, 55, 53, 51)])
_uv = me_cylinder_004.uv_layers.new(name='UVMap')
_uv.uv.foreach_set('vector', [1.0, 0.5, 0.9688, 0.5, 0.9688, 0.9424, 1.0, 0.9424, 0.9688, 0.5, 0.9375, 0.5, 0.9375, 0.9424, 0.9688, 0.9424, 0.9375, 0.5, 0.9062, 0.5, 0.9063, 0.9424, 0.9375, 0.9424, 0.9062, 0.5, 0.875, 0.5, 0.875, 0.9424, 0.9063, 0.9424, 0.875, 0.5, 0.8438, 0.5, 0.8438, 0.9424, 0.875, 0.9424, 0.8438, 0.5, 0.8125, 0.5, 0.8125, 0.9424, 0.8438, 0.9424, 0.8125, 0.5, 0.7812, 0.5, 0.7813, 0.9424, 0.8125, 0.9424, 0.7812, 0.5, 0.75, 0.5, 0.75, 0.9424, 0.7813, 0.9424, 0.75, 0.5, 0.7188, 0.5, 0.7188, 0.9424, 0.75, 0.9424, 0.7188, 0.5, 0.6875, 0.5, 0.6875, 0.9424, 0.7188, 0.9424, 0.6875, 0.5, 0.6562, 0.5, 0.6563, 0.9424, 0.6875, 0.9424, 0.6562, 0.5, 0.625, 0.5, 0.625, 0.9424, 0.6563, 0.9424, 0.625, 0.5, 0.5938, 0.5, 0.5938, 0.9424, 0.625, 0.9424, 0.5938, 0.5, 0.5625, 0.5, 0.5625, 0.9424, 0.5938, 0.9424, 0.5625, 0.5, 0.5312, 0.5, 0.5312, 0.9424, 0.5625, 0.9424, 0.5312, 0.5, 0.5, 0.5, 0.5, 0.9424, 0.5312, 0.9424, 0.5, 0.5, 0.4688, 0.5, 0.4688, 0.9424, 0.5, 0.9424, 0.4688, 0.5, 0.4375, 0.5, 0.4375, 0.9424, 0.4688, 0.9424, 0.4375, 0.5, 0.4062, 0.5, 0.4062, 0.9424, 0.4375, 0.9424, 0.4062, 0.5, 0.375, 0.5, 0.375, 0.9424, 0.4062, 0.9424, 0.375, 0.5, 0.3438, 0.5, 0.3438, 0.9424, 0.375, 0.9424, 0.3438, 0.5, 0.3125, 0.5, 0.3125, 0.9424, 0.3438, 0.9424, 0.3125, 0.5, 0.2812, 0.5, 0.2812, 0.9424, 0.3125, 0.9424, 0.2812, 0.5, 0.25, 0.5, 0.25, 0.9424, 0.2812, 0.9424, 0.25, 0.5, 0.2188, 0.5, 0.2188, 0.9424, 0.25, 0.9424, 0.2188, 0.5, 0.1875, 0.5, 0.1875, 0.9424, 0.2188, 0.9424, 0.1875, 0.5, 0.1562, 0.5, 0.1562, 0.9424, 0.1875, 0.9424, 0.1562, 0.5, 0.125, 0.5, 0.125, 0.9424, 0.1562, 0.9424, 0.125, 0.5, 0.09375, 0.5, 0.09375, 0.9424, 0.125, 0.9424, 0.09375, 0.5, 0.0625, 0.5, 0.0625, 0.9424, 0.09375, 0.9424, 0.0625, 0.5, 0.03125, 0.5, 0.03125, 0.9424, 0.0625, 0.9424, 0.03125, 0.5, 0.0, 0.5, 0.0, 0.9424, 0.03125, 0.9424, 0.75, 0.49, 0.7032, 0.4854, 0.6582, 0.4717, 0.6167, 0.4496, 0.5803, 0.4197, 0.5504, 0.3833, 0.5283, 0.3418, 0.5146, 0.2968, 0.51, 0.25, 0.5146, 0.2032, 0.5283, 0.1582, 0.5504, 0.1167, 0.5803, 0.08029, 0.6167, 0.05045, 0.6582, 0.02827, 0.7032, 0.01461, 0.75, 0.01, 0.7968, 0.01461, 0.8418, 0.02827, 0.8833, 0.05045, 0.9197, 0.08029, 0.9496, 0.1167, 0.9717, 0.1582, 0.9854, 0.2032, 0.99, 0.25, 0.9854, 0.2968, 0.9717, 0.3418, 0.9496, 0.3833, 0.9197, 0.4197, 0.8833, 0.4496, 0.8418, 0.4717, 0.7968, 0.4854, 1.0, 0.5, 1.0, 1.0, 0.9688, 1.0, 0.9688, 0.5, 0.9688, 0.5, 0.9688, 1.0, 0.9375, 1.0, 0.9375, 0.5, 0.9375, 0.5, 0.9375, 1.0, 0.9062, 1.0, 0.9062, 0.5, 0.9062, 0.5, 0.9062, 1.0, 0.875, 1.0, 0.875, 0.5, 0.875, 0.5, 0.875, 1.0, 0.8438, 1.0, 0.8438, 0.5, 0.8438, 0.5, 0.8438, 1.0, 0.8125, 1.0, 0.8125, 0.5, 0.8125, 0.5, 0.8125, 1.0, 0.7812, 1.0, 0.7812, 0.5, 0.7812, 0.5, 0.7812, 1.0, 0.75, 1.0, 0.75, 0.5, 0.75, 0.5, 0.75, 1.0, 0.7188, 1.0, 0.7188, 0.5, 0.7188, 0.5, 0.7188, 1.0, 0.6875, 1.0, 0.6875, 0.5, 0.6875, 0.5, 0.6875, 1.0, 0.6562, 1.0, 0.6562, 0.5, 0.6562, 0.5, 0.6562, 1.0, 0.625, 1.0, 0.625, 0.5, 0.625, 0.5, 0.625, 1.0, 0.5938, 1.0, 0.5938, 0.5, 0.5938, 0.5, 0.5938, 1.0, 0.5625, 1.0, 0.5625, 0.5, 0.5625, 0.5, 0.5625, 1.0, 0.5312, 1.0, 0.5312, 0.5, 0.5312, 0.5, 0.5312, 1.0, 0.5, 1.0, 0.5, 0.5, 0.5, 0.5, 0.5, 1.0, 0.4688, 1.0, 0.4688, 0.5, 0.4688, 0.5, 0.4688, 1.0, 0.4375, 1.0, 0.4375, 0.5, 0.4375, 0.5, 0.4375, 1.0, 0.4062, 1.0, 0.4062, 0.5, 0.4062, 0.5, 0.4062, 1.0, 0.375, 1.0, 0.375, 0.5, 0.375, 0.5, 0.375, 1.0, 0.3438, 1.0, 0.3438, 0.5, 0.3438, 0.5, 0.3438, 1.0, 0.3125, 1.0, 0.3125, 0.5, 0.3125, 0.5, 0.3125, 1.0, 0.2812, 1.0, 0.2812, 0.5, 0.2812, 0.5, 0.2812, 1.0, 0.25, 1.0, 0.25, 0.5, 0.25, 0.5, 0.25, 1.0, 0.2188, 1.0, 0.2188, 0.5, 0.2188, 0.5, 0.2188, 1.0, 0.1875, 1.0, 0.1875, 0.5, 0.1875, 0.5, 0.1875, 1.0, 0.1562, 1.0, 0.1562, 0.5, 0.1562, 0.5, 0.1562, 1.0, 0.125, 1.0, 0.125, 0.5, 0.125, 0.5, 0.125, 1.0, 0.09375, 1.0, 0.09375, 0.5, 0.09375, 0.5, 0.09375, 1.0, 0.0625, 1.0, 0.0625, 0.5, 0.2968, 0.4854, 0.25, 0.49, 0.2032, 0.4854, 0.1582, 0.4717, 0.1167, 0.4496, 0.08029, 0.4197, 0.05045, 0.3833, 0.02827, 0.3418, 0.01461, 0.2968, 0.01, 0.25, 0.09295, 0.2507, 0.09603, 0.2819, 0.1051, 0.3119, 0.1199, 0.3396, 0.1398, 0.3638, 0.1641, 0.3837, 0.1917, 0.3985, 0.2217, 0.4076, 0.253, 0.4107, 0.2842, 0.4076, 0.3142, 0.3985, 0.3418, 0.3837, 0.3661, 0.3638, 0.386, 0.3396, 0.4008, 0.3119, 0.4099, 0.2819, 0.413, 0.2507, 0.49, 0.25, 0.4854, 0.2968, 0.4717, 0.3418, 0.4496, 0.3833, 0.4197, 0.4197, 0.3833, 0.4496, 0.3418, 0.4717, 0.0625, 0.5, 0.0625, 1.0, 0.03125, 1.0, 0.03125, 0.5, 0.03125, 0.5, 0.03125, 1.0, 0.0, 1.0, 0.0, 0.5, 0.75, 0.49, 0.7968, 0.4854, 0.8418, 0.4717, 0.8833, 0.4496, 0.9197, 0.4197, 0.9496, 0.3833, 0.9717, 0.3418, 0.9854, 0.2968, 0.99, 0.25, 0.9854, 0.2032, 0.9717, 0.1582, 0.9496, 0.1167, 0.9197, 0.08029, 0.8833, 0.05045, 0.8418, 0.02827, 0.7968, 0.01461, 0.75, 0.01, 0.7032, 0.01461, 0.6582, 0.02827, 0.6167, 0.05045, 0.5803, 0.08029, 0.5504, 0.1167, 0.5283, 0.1582, 0.5146, 0.2032, 0.51, 0.25, 0.5146, 0.2968, 0.5283, 0.3418, 0.5504, 0.3833, 0.5803, 0.4197, 0.6167, 0.4496, 0.6582, 0.4717, 0.7032, 0.4854, 0.49, 0.25, 0.413, 0.2507, 0.4099, 0.2195, 0.4008, 0.1895, 0.386, 0.1618, 0.3661, 0.1376, 0.3418, 0.1177, 0.3142, 0.1029, 0.2842, 0.09377, 0.253, 0.0907, 0.2217, 0.09377, 0.1917, 0.1029, 0.1641, 0.1177, 0.1398, 0.1376, 0.1199, 0.1618, 0.1051, 0.1895, 0.09603, 0.2195, 0.09295, 0.2507, 0.01, 0.25, 0.01461, 0.2032, 0.02827, 0.1582, 0.05045, 0.1167, 0.08029, 0.08029, 0.1167, 0.05045, 0.1582, 0.02827, 0.2032, 0.01461, 0.25, 0.01, 0.2968, 0.01461, 0.3418, 0.02827, 0.3833, 0.05045, 0.4197, 0.08029, 0.4496, 0.1167, 0.4717, 0.1582, 0.4854, 0.2032])
me_cylinder_004.materials.append(mat_material_001)
me_cylinder_004.use_remesh_preserve_volume = False
me_cylinder_004.use_remesh_preserve_attributes = False
me_cylinder_004.use_mirror_vertex_groups = False
me_cylinder_004.update()
me_cylinder_006 = bpy.data.meshes.new('Cylinder.006')
me_cylinder_006.from_pydata([(0.0001844, 0.01004, -0.01924), (0.002135, 0.009852, -0.01924), (0.004011, 0.009283, -0.01924), (0.00574, 0.008358, -0.01924), (0.007255, 0.007115, -0.01924), (0.008499, 0.005599, -0.01924), (0.009423, 0.003871, -0.01924), (0.009992, 0.001995, -0.01924), (0.01018, 4.375e-05, -0.01924), (0.009992, -0.001907, -0.01924), (0.009423, -0.003783, -0.01924), (0.008499, -0.005512, -0.01924), (0.007255, -0.007027, -0.01924), (0.00574, -0.008271, -0.01924), (0.004011, -0.009195, -0.01924), (0.002135, -0.009764, -0.01924), (0.0001844, -0.009956, -0.01924), (-0.001766, -0.009764, -0.01924), (-0.003642, -0.009195, -0.01924), (-0.005371, -0.008271, -0.01924), (-0.006887, -0.007027, -0.01924), (-0.00813, -0.005512, -0.01924), (-0.009054, -0.003783, -0.01924), (-0.009623, -0.001907, -0.01924), (-0.009816, 4.376e-05, -0.01924), (-0.009623, 0.001995, -0.01924), (-0.009054, 0.003871, -0.01924), (-0.00813, 0.005599, -0.01924), (-0.006887, 0.007115, -0.01924), (-0.005371, 0.008358, -0.01924), (-0.003642, 0.009283, -0.01924), (-0.001766, 0.009852, -0.01924), (0.0, 0.015, -0.025), (0.0, 0.015, 0.025), (0.002926, 0.01471, -0.025), (0.002926, 0.01471, 0.025), (0.00574, 0.01386, -0.025), (0.00574, 0.01386, 0.025), (0.008334, 0.01247, -0.025), (0.008334, 0.01247, 0.025), (0.01061, 0.01061, -0.025), (0.01061, 0.01061, 0.025), (0.01247, 0.008334, -0.025), (0.01247, 0.008334, 0.025), (0.01386, 0.00574, -0.025), (0.01386, 0.00574, 0.025), (0.01471, 0.002926, -0.025), (0.01471, 0.002926, 0.025), (0.015, 1.132e-09, -0.025), (0.015, 1.132e-09, 0.025), (0.01471, -0.002926, -0.025), (0.01471, -0.002926, 0.025), (0.01386, -0.00574, -0.025), (0.01386, -0.00574, 0.025), (0.01247, -0.008334, -0.025), (0.01247, -0.008334, 0.025), (0.01061, -0.01061, -0.025), (0.01061, -0.01061, 0.025), (0.008334, -0.01247, -0.025), (0.008334, -0.01247, 0.025), (0.00574, -0.01386, -0.025), (0.00574, -0.01386, 0.025), (0.002926, -0.01471, -0.025), (0.002926, -0.01471, 0.025), (-4.888e-09, -0.015, -0.025), (-4.888e-09, -0.015, 0.025), (-0.002926, -0.01471, -0.025), (-0.002926, -0.01471, 0.025), (-0.00574, -0.01386, -0.025), (-0.00574, -0.01386, 0.025), (-0.008334, -0.01247, -0.025), (-0.008334, -0.01247, 0.025), (-0.01061, -0.01061, -0.025), (-0.01061, -0.01061, 0.025), (-0.01247, -0.008334, -0.025), (-0.01247, -0.008334, 0.025), (-0.01386, -0.00574, -0.025), (-0.01386, -0.00574, 0.025), (-0.01471, -0.002926, -0.025), (-0.01471, -0.002926, 0.025), (-0.015, 1.448e-08, -0.025), (-0.015, 1.448e-08, 0.025), (-0.01471, 0.002926, -0.025), (-0.01471, 0.002926, 0.025), (-0.01386, 0.00574, -0.025), (-0.01386, 0.00574, 0.025), (-0.01247, 0.008334, -0.025), (-0.01247, 0.008334, 0.025), (-0.01061, 0.01061, -0.025), (-0.01061, 0.01061, 0.025), (-0.008334, 0.01247, -0.025), (-0.008334, 0.01247, 0.025), (-0.00574, 0.01386, -0.025), (-0.00574, 0.01386, 0.025), (-0.002926, 0.01471, -0.025), (-0.002926, 0.01471, 0.025), (0.008499, -0.005512, 0.025), (0.0001844, 0.01004, 0.025), (-0.001766, 0.009852, 0.025), (-0.003642, 0.009283, 0.025), (-0.009054, -0.003783, 0.025), (-0.00813, -0.005512, 0.025), (-0.009623, -0.001907, 0.025), (-0.006887, -0.007027, 0.025), (-0.001766, -0.009764, 0.025), (0.0001844, -0.009956, 0.025), (-0.003642, -0.009195, 0.025), (0.009992, 0.001995, 0.025), (0.00574, 0.008358, 0.025), (0.01018, 4.375e-05, 0.025), (0.009423, 0.003871, 0.025), (0.002135, -0.009764, 0.025), (-0.006887, 0.007115, 0.025), (-0.005371, 0.008358, 0.025), (-0.00813, 0.005599, 0.025), (0.009992, -0.001907, 0.025), (0.00574, -0.008271, 0.025), (0.007255, -0.007027, 0.025), (0.009423, -0.003783, 0.025), (-0.009816, 4.376e-05, 0.025), (-0.005371, -0.008271, 0.025), (-0.009623, 0.001995, 0.025), (0.007255, 0.007115, 0.025), (0.004011, -0.009195, 0.025), (0.008499, 0.005599, 0.025), (-0.009054, 0.003871, 0.025), (0.004011, 0.009283, 0.025), (0.002135, 0.009852, 0.025)], [], [(0, 1, 127, 97), (1, 2, 126, 127), (2, 3, 108, 126), (3, 4, 122, 108), (4, 5, 124, 122), (5, 6, 110, 124), (6, 7, 107, 110), (7, 8, 109, 107), (8, 9, 115, 109), (9, 10, 118, 115), (10, 11, 96, 118), (11, 12, 117, 96), (12, 13, 116, 117), (13, 14, 123, 116), (14, 15, 111, 123), (15, 16, 105, 111), (16, 17, 104, 105), (17, 18, 106, 104), (18, 19, 120, 106), (19, 20, 103, 120), (20, 21, 101, 103), (21, 22, 100, 101), (22, 23, 102, 100), (23, 24, 119, 102), (24, 25, 121, 119), (25, 26, 125, 121), (26, 27, 114, 125), (27, 28, 112, 114), (28, 29, 113, 112), (29, 30, 99, 113), (30, 31, 98, 99), (31, 0, 97, 98), (0, 31, 30, 29, 28, 27, 26, 25, 24, 23, 22, 21, 20, 19, 18, 17, 16, 15, 14, 13, 12, 11, 10, 9, 8, 7, 6, 5, 4, 3, 2, 1), (32, 33, 35, 34), (34, 35, 37, 36), (36, 37, 39, 38), (38, 39, 41, 40), (40, 41, 43, 42), (42, 43, 45, 44), (44, 45, 47, 46), (46, 47, 49, 48), (48, 49, 51, 50), (50, 51, 53, 52), (52, 53, 55, 54), (54, 55, 57, 56), (56, 57, 59, 58), (58, 59, 61, 60), (60, 61, 63, 62), (62, 63, 65, 64), (64, 65, 67, 66), (66, 67, 69, 68), (68, 69, 71, 70), (70, 71, 73, 72), (72, 73, 75, 74), (74, 75, 77, 76), (76, 77, 79, 78), (78, 79, 81, 80), (80, 81, 83, 82), (82, 83, 85, 84), (84, 85, 87, 86), (86, 87, 89, 88), (88, 89, 91, 90), (90, 91, 93, 92), (35, 33, 95, 93, 91, 89, 87, 85, 83, 81, 119, 121, 125, 114, 112, 113, 99, 98, 97, 127, 126, 108, 122, 124, 110, 107, 109, 49, 47, 45, 43, 41, 39, 37), (92, 93, 95, 94), (94, 95, 33, 32), (32, 34, 36, 38, 40, 42, 44, 46, 48, 50, 52, 54, 56, 58, 60, 62, 64, 66, 68, 70, 72, 74, 76, 78, 80, 82, 84, 86, 88, 90, 92, 94), (49, 109, 115, 118, 96, 117, 116, 123, 111, 105, 104, 106, 120, 103, 101, 100, 102, 119, 81, 79, 77, 75, 73, 71, 69, 67, 65, 63, 61, 59, 57, 55, 53, 51)])
_uv = me_cylinder_006.uv_layers.new(name='UVMap')
_uv.uv.foreach_set('vector', [1.0, 0.5, 0.9688, 0.5, 0.9688, 0.9424, 1.0, 0.9424, 0.9688, 0.5, 0.9375, 0.5, 0.9375, 0.9424, 0.9688, 0.9424, 0.9375, 0.5, 0.9062, 0.5, 0.9063, 0.9424, 0.9375, 0.9424, 0.9062, 0.5, 0.875, 0.5, 0.875, 0.9424, 0.9063, 0.9424, 0.875, 0.5, 0.8438, 0.5, 0.8438, 0.9424, 0.875, 0.9424, 0.8438, 0.5, 0.8125, 0.5, 0.8125, 0.9424, 0.8438, 0.9424, 0.8125, 0.5, 0.7812, 0.5, 0.7813, 0.9424, 0.8125, 0.9424, 0.7812, 0.5, 0.75, 0.5, 0.75, 0.9424, 0.7813, 0.9424, 0.75, 0.5, 0.7188, 0.5, 0.7188, 0.9424, 0.75, 0.9424, 0.7188, 0.5, 0.6875, 0.5, 0.6875, 0.9424, 0.7188, 0.9424, 0.6875, 0.5, 0.6562, 0.5, 0.6563, 0.9424, 0.6875, 0.9424, 0.6562, 0.5, 0.625, 0.5, 0.625, 0.9424, 0.6563, 0.9424, 0.625, 0.5, 0.5938, 0.5, 0.5938, 0.9424, 0.625, 0.9424, 0.5938, 0.5, 0.5625, 0.5, 0.5625, 0.9424, 0.5938, 0.9424, 0.5625, 0.5, 0.5312, 0.5, 0.5312, 0.9424, 0.5625, 0.9424, 0.5312, 0.5, 0.5, 0.5, 0.5, 0.9424, 0.5312, 0.9424, 0.5, 0.5, 0.4688, 0.5, 0.4688, 0.9424, 0.5, 0.9424, 0.4688, 0.5, 0.4375, 0.5, 0.4375, 0.9424, 0.4688, 0.9424, 0.4375, 0.5, 0.4062, 0.5, 0.4062, 0.9424, 0.4375, 0.9424, 0.4062, 0.5, 0.375, 0.5, 0.375, 0.9424, 0.4062, 0.9424, 0.375, 0.5, 0.3438, 0.5, 0.3438, 0.9424, 0.375, 0.9424, 0.3438, 0.5, 0.3125, 0.5, 0.3125, 0.9424, 0.3438, 0.9424, 0.3125, 0.5, 0.2812, 0.5, 0.2812, 0.9424, 0.3125, 0.9424, 0.2812, 0.5, 0.25, 0.5, 0.25, 0.9424, 0.2812, 0.9424, 0.25, 0.5, 0.2188, 0.5, 0.2188, 0.9424, 0.25, 0.9424, 0.2188, 0.5, 0.1875, 0.5, 0.1875, 0.9424, 0.2188, 0.9424, 0.1875, 0.5, 0.1562, 0.5, 0.1562, 0.9424, 0.1875, 0.9424, 0.1562, 0.5, 0.125, 0.5, 0.125, 0.9424, 0.1562, 0.9424, 0.125, 0.5, 0.09375, 0.5, 0.09375, 0.9424, 0.125, 0.9424, 0.09375, 0.5, 0.0625, 0.5, 0.0625, 0.9424, 0.09375, 0.9424, 0.0625, 0.5, 0.03125, 0.5, 0.03125, 0.9424, 0.0625, 0.9424, 0.03125, 0.5, 0.0, 0.5, 0.0, 0.9424, 0.03125, 0.9424, 0.75, 0.49, 0.7032, 0.4854, 0.6582, 0.4717, 0.6167, 0.4496, 0.5803, 0.4197, 0.5504, 0.3833, 0.5283, 0.3418, 0.5146, 0.2968, 0.51, 0.25, 0.5146, 0.2032, 0.5283, 0.1582, 0.5504, 0.1167, 0.5803, 0.08029, 0.6167, 0.05045, 0.6582, 0.02827, 0.7032, 0.01461, 0.75, 0.01, 0.7968, 0.01461, 0.8418, 0.02827, 0.8833, 0.05045, 0.9197, 0.08029, 0.9496, 0.1167, 0.9717, 0.1582, 0.9854, 0.2032, 0.99, 0.25, 0.9854, 0.2968, 0.9717, 0.3418, 0.9496, 0.3833, 0.9197, 0.4197, 0.8833, 0.4496, 0.8418, 0.4717, 0.7968, 0.4854, 1.0, 0.5, 1.0, 1.0, 0.9688, 1.0, 0.9688, 0.5, 0.9688, 0.5, 0.9688, 1.0, 0.9375, 1.0, 0.9375, 0.5, 0.9375, 0.5, 0.9375, 1.0, 0.9062, 1.0, 0.9062, 0.5, 0.9062, 0.5, 0.9062, 1.0, 0.875, 1.0, 0.875, 0.5, 0.875, 0.5, 0.875, 1.0, 0.8438, 1.0, 0.8438, 0.5, 0.8438, 0.5, 0.8438, 1.0, 0.8125, 1.0, 0.8125, 0.5, 0.8125, 0.5, 0.8125, 1.0, 0.7812, 1.0, 0.7812, 0.5, 0.7812, 0.5, 0.7812, 1.0, 0.75, 1.0, 0.75, 0.5, 0.75, 0.5, 0.75, 1.0, 0.7188, 1.0, 0.7188, 0.5, 0.7188, 0.5, 0.7188, 1.0, 0.6875, 1.0, 0.6875, 0.5, 0.6875, 0.5, 0.6875, 1.0, 0.6562, 1.0, 0.6562, 0.5, 0.6562, 0.5, 0.6562, 1.0, 0.625, 1.0, 0.625, 0.5, 0.625, 0.5, 0.625, 1.0, 0.5938, 1.0, 0.5938, 0.5, 0.5938, 0.5, 0.5938, 1.0, 0.5625, 1.0, 0.5625, 0.5, 0.5625, 0.5, 0.5625, 1.0, 0.5312, 1.0, 0.5312, 0.5, 0.5312, 0.5, 0.5312, 1.0, 0.5, 1.0, 0.5, 0.5, 0.5, 0.5, 0.5, 1.0, 0.4688, 1.0, 0.4688, 0.5, 0.4688, 0.5, 0.4688, 1.0, 0.4375, 1.0, 0.4375, 0.5, 0.4375, 0.5, 0.4375, 1.0, 0.4062, 1.0, 0.4062, 0.5, 0.4062, 0.5, 0.4062, 1.0, 0.375, 1.0, 0.375, 0.5, 0.375, 0.5, 0.375, 1.0, 0.3438, 1.0, 0.3438, 0.5, 0.3438, 0.5, 0.3438, 1.0, 0.3125, 1.0, 0.3125, 0.5, 0.3125, 0.5, 0.3125, 1.0, 0.2812, 1.0, 0.2812, 0.5, 0.2812, 0.5, 0.2812, 1.0, 0.25, 1.0, 0.25, 0.5, 0.25, 0.5, 0.25, 1.0, 0.2188, 1.0, 0.2188, 0.5, 0.2188, 0.5, 0.2188, 1.0, 0.1875, 1.0, 0.1875, 0.5, 0.1875, 0.5, 0.1875, 1.0, 0.1562, 1.0, 0.1562, 0.5, 0.1562, 0.5, 0.1562, 1.0, 0.125, 1.0, 0.125, 0.5, 0.125, 0.5, 0.125, 1.0, 0.09375, 1.0, 0.09375, 0.5, 0.09375, 0.5, 0.09375, 1.0, 0.0625, 1.0, 0.0625, 0.5, 0.2968, 0.4854, 0.25, 0.49, 0.2032, 0.4854, 0.1582, 0.4717, 0.1167, 0.4496, 0.08029, 0.4197, 0.05045, 0.3833, 0.02827, 0.3418, 0.01461, 0.2968, 0.01, 0.25, 0.09295, 0.2507, 0.09603, 0.2819, 0.1051, 0.3119, 0.1199, 0.3396, 0.1398, 0.3638, 0.1641, 0.3837, 0.1917, 0.3985, 0.2217, 0.4076, 0.253, 0.4107, 0.2842, 0.4076, 0.3142, 0.3985, 0.3418, 0.3837, 0.3661, 0.3638, 0.386, 0.3396, 0.4008, 0.3119, 0.4099, 0.2819, 0.413, 0.2507, 0.49, 0.25, 0.4854, 0.2968, 0.4717, 0.3418, 0.4496, 0.3833, 0.4197, 0.4197, 0.3833, 0.4496, 0.3418, 0.4717, 0.0625, 0.5, 0.0625, 1.0, 0.03125, 1.0, 0.03125, 0.5, 0.03125, 0.5, 0.03125, 1.0, 0.0, 1.0, 0.0, 0.5, 0.75, 0.49, 0.7968, 0.4854, 0.8418, 0.4717, 0.8833, 0.4496, 0.9197, 0.4197, 0.9496, 0.3833, 0.9717, 0.3418, 0.9854, 0.2968, 0.99, 0.25, 0.9854, 0.2032, 0.9717, 0.1582, 0.9496, 0.1167, 0.9197, 0.08029, 0.8833, 0.05045, 0.8418, 0.02827, 0.7968, 0.01461, 0.75, 0.01, 0.7032, 0.01461, 0.6582, 0.02827, 0.6167, 0.05045, 0.5803, 0.08029, 0.5504, 0.1167, 0.5283, 0.1582, 0.5146, 0.2032, 0.51, 0.25, 0.5146, 0.2968, 0.5283, 0.3418, 0.5504, 0.3833, 0.5803, 0.4197, 0.6167, 0.4496, 0.6582, 0.4717, 0.7032, 0.4854, 0.49, 0.25, 0.413, 0.2507, 0.4099, 0.2195, 0.4008, 0.1895, 0.386, 0.1618, 0.3661, 0.1376, 0.3418, 0.1177, 0.3142, 0.1029, 0.2842, 0.09377, 0.253, 0.0907, 0.2217, 0.09377, 0.1917, 0.1029, 0.1641, 0.1177, 0.1398, 0.1376, 0.1199, 0.1618, 0.1051, 0.1895, 0.09603, 0.2195, 0.09295, 0.2507, 0.01, 0.25, 0.01461, 0.2032, 0.02827, 0.1582, 0.05045, 0.1167, 0.08029, 0.08029, 0.1167, 0.05045, 0.1582, 0.02827, 0.2032, 0.01461, 0.25, 0.01, 0.2968, 0.01461, 0.3418, 0.02827, 0.3833, 0.05045, 0.4197, 0.08029, 0.4496, 0.1167, 0.4717, 0.1582, 0.4854, 0.2032])
me_cylinder_006.materials.append(mat_material_002)
me_cylinder_006.use_remesh_preserve_volume = False
me_cylinder_006.use_remesh_preserve_attributes = False
me_cylinder_006.use_mirror_vertex_groups = False
me_cylinder_006.update()

# ---- objects
ob_cube = bpy.data.objects.new('Cube', me_cube_001)
ob_cube_001 = bpy.data.objects.new('Cube.001', me_cube_004)
ob_cube_002 = bpy.data.objects.new('Cube.002', me_cube_007)
ob_cylinder = bpy.data.objects.new('Cylinder', me_cylinder)
ob_cylinder_001 = bpy.data.objects.new('Cylinder.001', me_cylinder_001)
ob_cylinder_002 = bpy.data.objects.new('Cylinder.002', me_cylinder_002)
ob_cylinder_003 = bpy.data.objects.new('Cylinder.003', me_cylinder_003)
ob_cylinder_004 = bpy.data.objects.new('Cylinder.004', me_cylinder_004)
ob_cylinder_005 = bpy.data.objects.new('Cylinder.005', me_cylinder_006)

# ---- transforms, parenting, visibility, modifiers, constraints
ob_cube.location = (0.0, 0.0, 0.0)
ob_cube.lineart.crease_threshold = 0.0
ob_cube_001.location = (0.1021, -0.08432, 0.06355)
ob_cube_001.lineart.crease_threshold = 0.0
ob_cube_002.location = (0.1021, -0.08432, -0.04242)
ob_cube_002.lineart.crease_threshold = 0.0
ob_cylinder.location = (0.1285, -0.006066, 0.008269)
ob_cylinder.rotation_euler = (0.0, 1.571, 0.0)
ob_cylinder.lineart.crease_threshold = 0.0
ob_cylinder_001.location = (0.1285, -0.006066, -0.03646)
ob_cylinder_001.rotation_euler = (0.0, 1.571, 0.0)
ob_cylinder_001.lineart.crease_threshold = 0.0
ob_cylinder_002.location = (0.1285, -0.006066, 0.1123)
ob_cylinder_002.rotation_euler = (0.0, 1.571, 0.0)
ob_cylinder_002.lineart.crease_threshold = 0.0
ob_cylinder_003.location = (0.1285, -0.006066, 0.06926)
ob_cylinder_003.rotation_euler = (0.0, 1.571, 0.0)
ob_cylinder_003.lineart.crease_threshold = 0.0
ob_cylinder_004.location = (0.1721, -0.1042, -0.1083)
ob_cylinder_004.rotation_euler = (0.0, 1.571, 0.0)
ob_cylinder_004.lineart.crease_threshold = 0.0
ob_cylinder_005.location = (0.1721, -0.0299, -0.1083)
ob_cylinder_005.rotation_euler = (0.0, 1.571, 0.0)
ob_cylinder_005.lineart.crease_threshold = 0.0

# ---- collection membership
col_collection.objects.link(ob_cube)
col_collection.objects.link(ob_cube_001)
col_collection.objects.link(ob_cube_002)
col_collection.objects.link(ob_cylinder)
col_collection.objects.link(ob_cylinder_001)
col_collection.objects.link(ob_cylinder_002)
col_collection.objects.link(ob_cylinder_003)
col_collection.objects.link(ob_cylinder_004)
col_collection.objects.link(ob_cylinder_005)

# ---- scene / render settings (as saved in the file)
scene.frame_start = 1; scene.frame_end = 250; scene.frame_set(1)
scene.render.engine = 'BLENDER_EEVEE_NEXT'
scene.cycles.use_denoising = False
scene.cycles.samples = 128
scene.cycles.sampling_pattern = 'TABULATED_SOBOL'
scene.cycles.use_adaptive_sampling = False
scene.cycles.use_light_tree = False
scene.view_settings.view_transform = 'Filmic'
bpy.context.view_layer.update()

# ---- added for rendering (the .blend has no active camera and no usable light): camera, sun
cam_auto = bpy.data.cameras.new('AutoCamera')
cam_auto.lens = 50.0
cam_auto.sensor_width = 36.0
cam_auto.clip_end = 1000.0
ob_auto_camera = bpy.data.objects.new('AutoCamera', cam_auto)
scene.collection.objects.link(ob_auto_camera)
ob_auto_camera.location = (0.474993, -0.608711, 0.361142)
ob_auto_camera.rotation_euler = (1.09748, -7.21219e-08, 0.694738)
scene.camera = ob_auto_camera
light_auto_sun = bpy.data.lights.new('AutoSun', 'SUN')
light_auto_sun.energy = 3.0
light_auto_sun.angle = 0.0523599
ob_auto_sun = bpy.data.objects.new('AutoSun', light_auto_sun)
scene.collection.objects.link(ob_auto_sun)
ob_auto_sun.rotation_euler = (0.872665, 0.174533, 0.523599)
bpy.context.view_layer.update()
